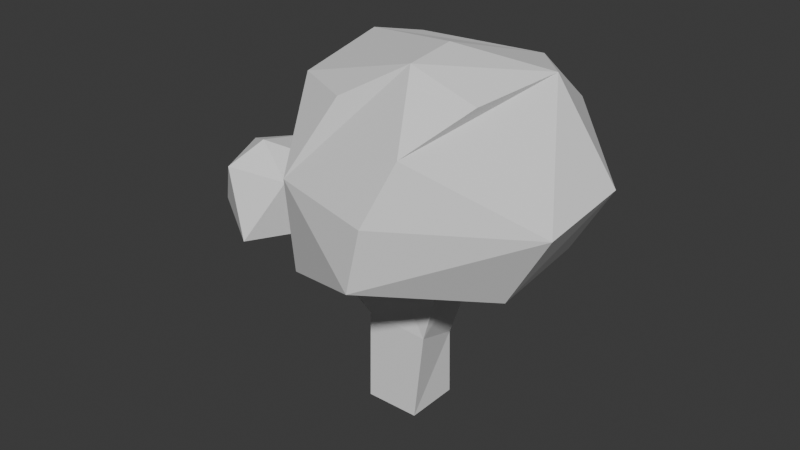 # Source: Bush01-LOW.blend  (saved by Blender 4.1.24; exported with 4.5.12 LTS)
import bpy
from mathutils import Matrix  # noqa: F401  (used for matrix-valued properties, if any)

bpy.ops.wm.read_factory_settings(use_empty=True)
scene = bpy.context.scene
scene.name = 'Scene'

# ---- collections
col_collection = bpy.data.collections.new('Collection'); scene.collection.children.link(col_collection)

# ---- world
world_world = bpy.data.worlds.new('World'); scene.world = world_world
world_world.use_nodes = True; world_world.node_tree.nodes.clear()
_N = world_world.node_tree.nodes; _L = world_world.node_tree.links
n0 = _N.new('ShaderNodeOutputWorld'); n0.name = 'World Output'; n0.location = (300, 300)
n1 = _N.new('ShaderNodeBackground'); n1.name = 'Background'; n1.location = (10, 300)
n1.inputs[0].default_value = (0.05088, 0.05088, 0.05088, 1.0)
_L.new(n1.outputs[0], n0.inputs[0])
n0.is_active_output = True
world_world.color = (0.05088, 0.05088, 0.05088)
world_world.use_sun_shadow = False
world_world.sun_shadow_jitter_overblur = 0.0

# ---- meshes
me_icosphere_007 = bpy.data.meshes.new('Icosphere.007')
me_icosphere_007.from_pydata([(0.02672, 0.01488, -1.023), (0.4024, -0.3795, -0.7436), (-0.2003, -0.6402, -0.7993), (-0.6523, 0.009888, -0.9435), (-0.2189, 0.7072, -0.8305), (0.5319, 0.3109, -0.7558), (0.1703, -0.6148, -0.2952), (-0.5411, -0.3736, -0.3271), (-0.5752, 0.4224, -0.2826), (0.2381, 0.7128, -0.2934), (0.5615, -0.006084, -0.3023), (-0.02797, 0.01601, 0.07701), (0.336, -0.2427, -0.1103), (-0.1558, -0.4178, -0.1455), (-0.6414, -0.01013, -0.1153), (-0.1923, 0.5352, -0.09088), (0.4367, 0.3239, -0.0897), (0.07002, -0.3093, 0.02859), (0.3307, 0.01906, 0.0173), (-0.3445, -0.1741, -0.01638), (-0.3413, 0.2397, 0.03095), (0.09479, 0.3394, -0.009879), (-0.1205, -0.4303, -0.9646), (0.3177, -0.2724, -0.9538), (0.1088, -0.6383, -0.8401), (0.575, -0.06295, -0.7845), (0.3881, 0.1875, -0.9309), (-0.3104, 0.0072, -1.005), (-0.4856, -0.462, -0.9848), (-0.1164, 0.4378, -0.9739), (-0.4727, 0.4439, -0.9347), (0.1809, 0.5689, -0.7798), (0.668, -0.1751, -0.5225), (0.7191, 0.08903, -0.5233), (0.0541, -0.686, -0.5946), (0.2652, -0.5528, -0.5776), (-0.7005, -0.2644, -0.5795), (-0.4792, -0.5394, -0.5899), (-0.4743, 0.5505, -0.5742), (-0.6993, 0.2692, -0.5802), (0.3122, 0.5782, -0.5454), (0.03468, 0.7695, -0.5535), (0.2657, -0.3853, -0.1792), (-0.3546, -0.4142, -0.2136), (-0.653, 0.2136, -0.1468), (-0.01932, 0.6426, -0.1602), (0.5213, 0.1848, -0.1679), (0.08898, -0.4301, -0.1178), (0.1409, 0.02481, 0.06005), (-0.4664, -0.275, -0.1443), (-0.5361, 0.3809, -0.06547), (0.1667, 0.5355, -0.09616), (0.4282, -0.1395, -0.188), (-0.03491, -0.4586, -0.1931), (-0.6293, -0.2184, -0.1768), (-0.4157, 0.5684, -0.1348), (0.3557, 0.4814, -0.1678), (0.01065, -0.1377, 0.06215), (0.4498, 0.01384, -0.1153), (-0.1688, -0.08083, 0.05333), (-0.1671, 0.1129, 0.05997), (0.02519, 0.1637, 0.04293), (0.226, 0.1875, 0.01848), (0.4276, 0.1864, -0.02526), (0.3035, 0.3647, -0.03894), (-0.1175, 0.2957, 0.01687), (-0.05157, 0.4717, -0.04868), (-0.276, 0.424, -0.03898), (-0.3647, 0.01188, 0.01624), (-0.5699, 0.1369, -0.03077), (-0.549, -0.1368, -0.05973), (-0.1195, -0.2402, 0.02301), (-0.2571, -0.3402, -0.07611), (-0.06502, -0.3835, -0.09648), (0.2026, -0.1345, 0.02166), (0.246, -0.2829, -0.04977), (0.3603, -0.1419, -0.05149), (0.5851, 0.3968, -0.3478), (-0.2692, 0.8005, -0.3348), (-0.7118, -0.02322, -0.385), (-0.225, -0.5771, -0.3942), (0.4119, -0.3158, -0.3662), (-1.092, 0.01181, -1.07), (-1.115, 0.2306, -0.9803), (-0.8433, 0.1596, -1.005), (-0.8686, -0.1808, -1.067), (-1.177, -0.2298, -0.986), (-1.347, 0.04059, -0.9861), (-0.9801, 0.2316, -0.7976), (-0.8007, -0.01597, -0.7999), (-1.007, -0.2705, -0.794), (-1.258, -0.1157, -0.8001), (-1.248, 0.154, -0.7941), (-1.081, -0.003371, -0.6119), (-1.129, 0.2004, -0.7104), (-0.8797, 0.1257, -0.705), (-0.8772, -0.1615, -0.7133), (-1.153, -0.2051, -0.7085), (-1.266, 0.02258, -0.7146), (-1.02, 0.1558, -0.6494), (-1.177, 0.08556, -0.6746), (-0.8953, -0.01182, -0.6459), (-1.035, -0.1717, -0.6477), (-1.183, -0.07099, -0.676), (-0.9338, 0.105, -1.073), (-1.113, 0.1715, -1.07), (-0.9471, 0.2433, -1.022), (-1.26, 0.1775, -0.9985), (-1.264, 0.04206, -1.062), (-0.9802, -0.08447, -1.069), (-0.7987, 0.0235, -1.084), (-1.159, -0.1753, -1.064), (-1.048, -0.2716, -1.063), (-1.299, -0.1413, -0.9966), (-1.212, 0.189, -0.8959), (-1.278, 0.1229, -0.8971), (-0.9202, 0.2376, -0.9116), (-1.019, 0.2348, -0.9056), (-0.7779, -0.102, -0.91), (-0.7808, 0.05073, -0.9142), (-1.075, -0.3128, -0.9072), (-0.9263, -0.2774, -0.9048), (-1.304, -0.08094, -0.8982), (-1.254, -0.1754, -0.8983), (-1.066, 0.2209, -0.7406), (-0.8088, 0.07798, -0.7288), (-0.9349, -0.212, -0.7422), (-1.208, -0.1727, -0.7438), (-1.267, 0.08491, -0.7428), (-0.9934, 0.2064, -0.7089), (-1.134, 0.04229, -0.6337), (-0.8211, -0.01115, -0.7079), (-1.014, -0.2374, -0.7044), (-1.231, -0.0998, -0.7203), (-1.181, 0.1782, -0.7445), (-0.9225, 0.1808, -0.7399), (-0.8381, -0.09504, -0.745), (-1.095, -0.2539, -0.7334), (-1.268, -0.03785, -0.7467), (-1.051, 0.06578, -0.6281), (-1.217, 0.1236, -0.7206), (-0.9991, -0.009146, -0.6222), (-1.062, -0.08165, -0.6076), (-1.127, -0.03763, -0.6411), (-1.189, 0.008649, -0.6648), (-1.232, 0.05191, -0.6988), (-1.249, -0.02322, -0.6906), (-1.115, -0.1208, -0.6562), (-1.166, -0.1466, -0.6969), (-1.104, -0.2062, -0.6804), (-0.9602, -0.09945, -0.6353), (-0.9471, -0.165, -0.6879), (-0.8691, -0.1005, -0.6865), (-0.9555, 0.07645, -0.6406), (-0.8691, 0.07638, -0.676), (-0.9394, 0.1379, -0.6862), (-1.113, 0.125, -0.651), (-1.085, 0.1929, -0.6836), (-1.153, 0.1533, -0.6955), (-1.304, 0.03462, -0.8168), (-1.174, -0.2493, -0.8192), (-0.8497, -0.1832, -0.8246), (-0.8505, 0.1512, -0.8192), (-1.134, 0.2293, -0.8159)], [], [(0, 23, 22), (1, 23, 25), (0, 22, 27), (0, 27, 29), (0, 29, 26), (1, 25, 32), (2, 24, 34), (3, 28, 36), (4, 30, 38), (5, 31, 40), (81, 52, 12, 42), (80, 53, 13, 43), (79, 54, 14, 44), (78, 55, 15, 45), (77, 56, 16, 46), (6, 42, 47), (7, 43, 49), (8, 44, 50), (9, 45, 51), (10, 46, 58), (18, 62, 48), (18, 63, 62), (16, 56, 64), (21, 65, 61), (21, 66, 65), (15, 55, 67), (20, 68, 60), (20, 69, 68), (14, 54, 70), (19, 71, 59), (19, 72, 71), (13, 53, 73), (17, 74, 57), (17, 75, 74), (12, 52, 76), (76, 58, 18), (76, 52, 58), (52, 10, 58), (74, 76, 18), (74, 75, 76), (75, 12, 76), (57, 48, 11), (57, 74, 48), (74, 18, 48), (73, 47, 17), (73, 53, 47), (53, 6, 47), (71, 73, 17), (71, 72, 73), (72, 13, 73), (59, 57, 11), (59, 71, 57), (71, 17, 57), (70, 49, 19), (70, 54, 49), (54, 7, 49), (68, 70, 19), (68, 69, 70), (69, 14, 70), (60, 59, 11), (60, 68, 59), (68, 19, 59), (67, 50, 20), (67, 55, 50), (55, 8, 50), (65, 67, 20), (65, 66, 67), (66, 15, 67), (61, 60, 11), (61, 65, 60), (65, 20, 60), (64, 51, 21), (64, 56, 51), (56, 9, 51), (62, 64, 21), (62, 63, 64), (63, 16, 64), (48, 61, 11), (48, 62, 61), (62, 21, 61), (58, 63, 18), (58, 46, 63), (46, 16, 63), (51, 66, 21), (51, 45, 66), (45, 15, 66), (50, 69, 20), (50, 44, 69), (44, 14, 69), (49, 72, 19), (49, 43, 72), (43, 13, 72), (47, 75, 17), (47, 42, 75), (42, 12, 75), (33, 77, 46, 10), (5, 40, 77, 33), (40, 9, 56, 77), (41, 78, 45, 9), (4, 38, 78, 41), (38, 8, 55, 78), (39, 79, 44, 8), (3, 36, 79, 39), (36, 7, 54, 79), (37, 80, 43, 7), (2, 34, 80, 37), (34, 6, 53, 80), (35, 81, 42, 6), (1, 32, 81, 35), (32, 10, 52, 81), (40, 41, 9), (40, 31, 41), (31, 4, 41), (38, 39, 8), (38, 30, 39), (30, 3, 39), (36, 37, 7), (36, 28, 37), (28, 2, 37), (34, 35, 6), (34, 24, 35), (24, 1, 35), (32, 33, 10), (32, 25, 33), (25, 5, 33), (26, 31, 5), (26, 29, 31), (29, 4, 31), (29, 30, 4), (29, 27, 30), (27, 3, 30), (27, 28, 3), (27, 22, 28), (22, 2, 28), (25, 26, 5), (25, 23, 26), (23, 0, 26), (22, 24, 2), (22, 23, 24), (23, 1, 24), (82, 105, 104), (83, 105, 107), (82, 104, 109), (82, 109, 111), (82, 111, 108), (83, 107, 114), (84, 106, 116), (85, 110, 118), (86, 112, 120), (87, 113, 122), (163, 134, 94, 124), (162, 135, 95, 125), (161, 136, 96, 126), (160, 137, 97, 127), (159, 138, 98, 128), (88, 124, 129), (89, 125, 131), (90, 126, 132), (91, 127, 133), (92, 128, 140), (100, 144, 130), (100, 145, 144), (98, 138, 146), (103, 147, 143), (103, 148, 147), (97, 137, 149), (102, 150, 142), (102, 151, 150), (96, 136, 152), (101, 153, 141), (101, 154, 153), (95, 135, 155), (99, 156, 139), (99, 157, 156), (94, 134, 158), (158, 140, 100), (158, 134, 140), (134, 92, 140), (156, 158, 100), (156, 157, 158), (157, 94, 158), (139, 130, 93), (139, 156, 130), (156, 100, 130), (155, 129, 99), (155, 135, 129), (135, 88, 129), (153, 155, 99), (153, 154, 155), (154, 95, 155), (141, 139, 93), (141, 153, 139), (153, 99, 139), (152, 131, 101), (152, 136, 131), (136, 89, 131), (150, 152, 101), (150, 151, 152), (151, 96, 152), (142, 141, 93), (142, 150, 141), (150, 101, 141), (149, 132, 102), (149, 137, 132), (137, 90, 132), (147, 149, 102), (147, 148, 149), (148, 97, 149), (143, 142, 93), (143, 147, 142), (147, 102, 142), (146, 133, 103), (146, 138, 133), (138, 91, 133), (144, 146, 103), (144, 145, 146), (145, 98, 146), (130, 143, 93), (130, 144, 143), (144, 103, 143), (140, 145, 100), (140, 128, 145), (128, 98, 145), (133, 148, 103), (133, 127, 148), (127, 97, 148), (132, 151, 102), (132, 126, 151), (126, 96, 151), (131, 154, 101), (131, 125, 154), (125, 95, 154), (129, 157, 99), (129, 124, 157), (124, 94, 157), (115, 159, 128, 92), (87, 122, 159, 115), (122, 91, 138, 159), (123, 160, 127, 91), (86, 120, 160, 123), (120, 90, 137, 160), (121, 161, 126, 90), (85, 118, 161, 121), (118, 89, 136, 161), (119, 162, 125, 89), (84, 116, 162, 119), (116, 88, 135, 162), (117, 163, 124, 88), (83, 114, 163, 117), (114, 92, 134, 163), (122, 123, 91), (122, 113, 123), (113, 86, 123), (120, 121, 90), (120, 112, 121), (112, 85, 121), (118, 119, 89), (118, 110, 119), (110, 84, 119), (116, 117, 88), (116, 106, 117), (106, 83, 117), (114, 115, 92), (114, 107, 115), (107, 87, 115), (108, 113, 87), (108, 111, 113), (111, 86, 113), (111, 112, 86), (111, 109, 112), (109, 85, 112), (109, 110, 85), (109, 104, 110), (104, 84, 110), (107, 108, 87), (107, 105, 108), (105, 82, 108), (104, 106, 84), (104, 105, 106), (105, 83, 106)])
_uv = me_icosphere_007.uv_layers.new(name='UVMap')
_uv.uv.foreach_set('vector', [0.1818, 0.0, 0.2273, 0.07873, 0.1364, 0.07873, 0.2727, 0.1575, 0.3182, 0.07873, 0.3636, 0.1575, 0.9091, 0.0, 0.9545, 0.07873, 0.8636, 0.07873, 0.7273, 0.0, 0.7727, 0.07873, 0.6818, 0.07873, 0.5455, 0.0, 0.5909, 0.07873, 0.5, 0.07873, 0.2727, 0.1575, 0.3636, 0.1575, 0.3182, 0.2362, 0.09091, 0.1575, 0.1818, 0.1575, 0.1364, 0.2362, 0.8182, 0.1575, 0.9091, 0.1575, 0.8636, 0.2362, 0.6364, 0.1575, 0.7273, 0.1575, 0.6818, 0.2362, 0.4545, 0.1575, 0.5455, 0.1575, 0.5, 0.2362, 0.2727, 0.2756, 0.3182, 0.3149, 0.2727, 0.3149, 0.2273, 0.3149, 0.09091, 0.2756, 0.1364, 0.3149, 0.09091, 0.3149, 0.04545, 0.3149, 0.8182, 0.2756, 0.8636, 0.3149, 0.8182, 0.3149, 0.7727, 0.3149, 0.6364, 0.2756, 0.6818, 0.3149, 0.6364, 0.3149, 0.5909, 0.3149, 0.4545, 0.2756, 0.5, 0.3149, 0.4545, 0.3149, 0.4091, 0.3149, 0.1818, 0.3149, 0.2273, 0.3149, 0.2045, 0.3543, 0.0, 0.3149, 0.04545, 0.3149, 0.02273, 0.3543, 0.7273, 0.3149, 0.7727, 0.3149, 0.75, 0.3543, 0.5455, 0.3149, 0.5909, 0.3149, 0.5682, 0.3543, 0.3636, 0.3149, 0.4091, 0.3149, 0.3864, 0.3543, 0.4091, 0.3937, 0.4545, 0.3937, 0.4318, 0.433, 0.4091, 0.3937, 0.4318, 0.3543, 0.4545, 0.3937, 0.4545, 0.3149, 0.5, 0.3149, 0.4773, 0.3543, 0.5909, 0.3937, 0.6364, 0.3937, 0.6136, 0.433, 0.5909, 0.3937, 0.6136, 0.3543, 0.6364, 0.3937, 0.6364, 0.3149, 0.6818, 0.3149, 0.6591, 0.3543, 0.7727, 0.3937, 0.8182, 0.3937, 0.7955, 0.433, 0.7727, 0.3937, 0.7955, 0.3543, 0.8182, 0.3937, 0.8182, 0.3149, 0.8636, 0.3149, 0.8409, 0.3543, 0.04546, 0.3937, 0.09091, 0.3937, 0.06818, 0.433, 0.04546, 0.3937, 0.06818, 0.3543, 0.09091, 0.3937, 0.09091, 0.3149, 0.1364, 0.3149, 0.1136, 0.3543, 0.2273, 0.3937, 0.2727, 0.3937, 0.25, 0.433, 0.2273, 0.3937, 0.25, 0.3543, 0.2727, 0.3937, 0.2727, 0.3149, 0.3182, 0.3149, 0.2955, 0.3543, 0.2955, 0.3543, 0.3409, 0.3543, 0.3182, 0.3937, 0.2955, 0.3543, 0.3182, 0.3149, 0.3409, 0.3543, 0.3182, 0.3149, 0.3636, 0.3149, 0.3409, 0.3543, 0.2727, 0.3937, 0.2955, 0.3543, 0.3182, 0.3937, 0.2727, 0.3937, 0.25, 0.3543, 0.2955, 0.3543, 0.25, 0.3543, 0.2727, 0.3149, 0.2955, 0.3543, 0.25, 0.433, 0.2955, 0.433, 0.2727, 0.4724, 0.25, 0.433, 0.2727, 0.3937, 0.2955, 0.433, 0.2727, 0.3937, 0.3182, 0.3937, 0.2955, 0.433, 0.1136, 0.3543, 0.1591, 0.3543, 0.1364, 0.3937, 0.1136, 0.3543, 0.1364, 0.3149, 0.1591, 0.3543, 0.1364, 0.3149, 0.1818, 0.3149, 0.1591, 0.3543, 0.09091, 0.3937, 0.1136, 0.3543, 0.1364, 0.3937, 0.09091, 0.3937, 0.06818, 0.3543, 0.1136, 0.3543, 0.06818, 0.3543, 0.09091, 0.3149, 0.1136, 0.3543, 0.06818, 0.433, 0.1136, 0.433, 0.09091, 0.4724, 0.06818, 0.433, 0.09091, 0.3937, 0.1136, 0.433, 0.09091, 0.3937, 0.1364, 0.3937, 0.1136, 0.433, 0.8409, 0.3543, 0.8864, 0.3543, 0.8636, 0.3937, 0.8409, 0.3543, 0.8636, 0.3149, 0.8864, 0.3543, 0.8636, 0.3149, 0.9091, 0.3149, 0.8864, 0.3543, 0.8182, 0.3937, 0.8409, 0.3543, 0.8636, 0.3937, 0.8182, 0.3937, 0.7955, 0.3543, 0.8409, 0.3543, 0.7955, 0.3543, 0.8182, 0.3149, 0.8409, 0.3543, 0.7955, 0.433, 0.8409, 0.433, 0.8182, 0.4724, 0.7955, 0.433, 0.8182, 0.3937, 0.8409, 0.433, 0.8182, 0.3937, 0.8636, 0.3937, 0.8409, 0.433, 0.6591, 0.3543, 0.7045, 0.3543, 0.6818, 0.3937, 0.6591, 0.3543, 0.6818, 0.3149, 0.7045, 0.3543, 0.6818, 0.3149, 0.7273, 0.3149, 0.7045, 0.3543, 0.6364, 0.3937, 0.6591, 0.3543, 0.6818, 0.3937, 0.6364, 0.3937, 0.6136, 0.3543, 0.6591, 0.3543, 0.6136, 0.3543, 0.6364, 0.3149, 0.6591, 0.3543, 0.6136, 0.433, 0.6591, 0.433, 0.6364, 0.4724, 0.6136, 0.433, 0.6364, 0.3937, 0.6591, 0.433, 0.6364, 0.3937, 0.6818, 0.3937, 0.6591, 0.433, 0.4773, 0.3543, 0.5227, 0.3543, 0.5, 0.3937, 0.4773, 0.3543, 0.5, 0.3149, 0.5227, 0.3543, 0.5, 0.3149, 0.5455, 0.3149, 0.5227, 0.3543, 0.4545, 0.3937, 0.4773, 0.3543, 0.5, 0.3937, 0.4545, 0.3937, 0.4318, 0.3543, 0.4773, 0.3543, 0.4318, 0.3543, 0.4545, 0.3149, 0.4773, 0.3543, 0.4318, 0.433, 0.4773, 0.433, 0.4545, 0.4724, 0.4318, 0.433, 0.4545, 0.3937, 0.4773, 0.433, 0.4545, 0.3937, 0.5, 0.3937, 0.4773, 0.433, 0.3864, 0.3543, 0.4318, 0.3543, 0.4091, 0.3937, 0.3864, 0.3543, 0.4091, 0.3149, 0.4318, 0.3543, 0.4091, 0.3149, 0.4545, 0.3149, 0.4318, 0.3543, 0.5682, 0.3543, 0.6136, 0.3543, 0.5909, 0.3937, 0.5682, 0.3543, 0.5909, 0.3149, 0.6136, 0.3543, 0.5909, 0.3149, 0.6364, 0.3149, 0.6136, 0.3543, 0.75, 0.3543, 0.7955, 0.3543, 0.7727, 0.3937, 0.75, 0.3543, 0.7727, 0.3149, 0.7955, 0.3543, 0.7727, 0.3149, 0.8182, 0.3149, 0.7955, 0.3543, 0.02273, 0.3543, 0.06818, 0.3543, 0.04546, 0.3937, 0.02273, 0.3543, 0.04545, 0.3149, 0.06818, 0.3543, 0.04545, 0.3149, 0.09091, 0.3149, 0.06818, 0.3543, 0.2045, 0.3543, 0.25, 0.3543, 0.2273, 0.3937, 0.2045, 0.3543, 0.2273, 0.3149, 0.25, 0.3543, 0.2273, 0.3149, 0.2727, 0.3149, 0.25, 0.3543, 0.4091, 0.2362, 0.4545, 0.2756, 0.4091, 0.3149, 0.3636, 0.3149, 0.4545, 0.1575, 0.5, 0.2362, 0.4545, 0.2756, 0.4091, 0.2362, 0.5, 0.2362, 0.5455, 0.3149, 0.5, 0.3149, 0.4545, 0.2756, 0.5909, 0.2362, 0.6364, 0.2756, 0.5909, 0.3149, 0.5455, 0.3149, 0.6364, 0.1575, 0.6818, 0.2362, 0.6364, 0.2756, 0.5909, 0.2362, 0.6818, 0.2362, 0.7273, 0.3149, 0.6818, 0.3149, 0.6364, 0.2756, 0.7727, 0.2362, 0.8182, 0.2756, 0.7727, 0.3149, 0.7273, 0.3149, 0.8182, 0.1575, 0.8636, 0.2362, 0.8182, 0.2756, 0.7727, 0.2362, 0.8636, 0.2362, 0.9091, 0.3149, 0.8636, 0.3149, 0.8182, 0.2756, 0.04546, 0.2362, 0.09091, 0.2756, 0.04545, 0.3149, 0.0, 0.3149, 0.09091, 0.1575, 0.1364, 0.2362, 0.09091, 0.2756, 0.04546, 0.2362, 0.1364, 0.2362, 0.1818, 0.3149, 0.1364, 0.3149, 0.09091, 0.2756, 0.2273, 0.2362, 0.2727, 0.2756, 0.2273, 0.3149, 0.1818, 0.3149, 0.2727, 0.1575, 0.3182, 0.2362, 0.2727, 0.2756, 0.2273, 0.2362, 0.3182, 0.2362, 0.3636, 0.3149, 0.3182, 0.3149, 0.2727, 0.2756, 0.5, 0.2362, 0.5909, 0.2362, 0.5455, 0.3149, 0.5, 0.2362, 0.5455, 0.1575, 0.5909, 0.2362, 0.5455, 0.1575, 0.6364, 0.1575, 0.5909, 0.2362, 0.6818, 0.2362, 0.7727, 0.2362, 0.7273, 0.3149, 0.6818, 0.2362, 0.7273, 0.1575, 0.7727, 0.2362, 0.7273, 0.1575, 0.8182, 0.1575, 0.7727, 0.2362, 0.8636, 0.2362, 0.9545, 0.2362, 0.9091, 0.3149, 0.8636, 0.2362, 0.9091, 0.1575, 0.9545, 0.2362, 0.9091, 0.1575, 1.0, 0.1575, 0.9545, 0.2362, 0.1364, 0.2362, 0.2273, 0.2362, 0.1818, 0.3149, 0.1364, 0.2362, 0.1818, 0.1575, 0.2273, 0.2362, 0.1818, 0.1575, 0.2727, 0.1575, 0.2273, 0.2362, 0.3182, 0.2362, 0.4091, 0.2362, 0.3636, 0.3149, 0.3182, 0.2362, 0.3636, 0.1575, 0.4091, 0.2362, 0.3636, 0.1575, 0.4545, 0.1575, 0.4091, 0.2362, 0.5, 0.07873, 0.5455, 0.1575, 0.4545, 0.1575, 0.5, 0.07873, 0.5909, 0.07873, 0.5455, 0.1575, 0.5909, 0.07873, 0.6364, 0.1575, 0.5455, 0.1575, 0.6818, 0.07873, 0.7273, 0.1575, 0.6364, 0.1575, 0.6818, 0.07873, 0.7727, 0.07873, 0.7273, 0.1575, 0.7727, 0.07873, 0.8182, 0.1575, 0.7273, 0.1575, 0.8636, 0.07873, 0.9091, 0.1575, 0.8182, 0.1575, 0.8636, 0.07873, 0.9545, 0.07873, 0.9091, 0.1575, 0.9545, 0.07873, 1.0, 0.1575, 0.9091, 0.1575, 0.3636, 0.1575, 0.4091, 0.07873, 0.4545, 0.1575, 0.3636, 0.1575, 0.3182, 0.07873, 0.4091, 0.07873, 0.3182, 0.07873, 0.3636, 0.0, 0.4091, 0.07873, 0.1364, 0.07873, 0.1818, 0.1575, 0.09091, 0.1575, 0.1364, 0.07873, 0.2273, 0.07873, 0.1818, 0.1575, 0.2273, 0.07873, 0.2727, 0.1575, 0.1818, 0.1575, 0.1818, 0.0, 0.2273, 0.07873, 0.1364, 0.07873, 0.2727, 0.1575, 0.3182, 0.07873, 0.3636, 0.1575, 0.9091, 0.0, 0.9545, 0.07873, 0.8636, 0.07873, 0.7273, 0.0, 0.7727, 0.07873, 0.6818, 0.07873, 0.5455, 0.0, 0.5909, 0.07873, 0.5, 0.07873, 0.2727, 0.1575, 0.3636, 0.1575, 0.3182, 0.2362, 0.09091, 0.1575, 0.1818, 0.1575, 0.1364, 0.2362, 0.8182, 0.1575, 0.9091, 0.1575, 0.8636, 0.2362, 0.6364, 0.1575, 0.7273, 0.1575, 0.6818, 0.2362, 0.4545, 0.1575, 0.5455, 0.1575, 0.5, 0.2362, 0.2727, 0.2756, 0.3182, 0.3149, 0.2727, 0.3149, 0.2273, 0.3149, 0.09091, 0.2756, 0.1364, 0.3149, 0.09091, 0.3149, 0.04545, 0.3149, 0.8182, 0.2756, 0.8636, 0.3149, 0.8182, 0.3149, 0.7727, 0.3149, 0.6364, 0.2756, 0.6818, 0.3149, 0.6364, 0.3149, 0.5909, 0.3149, 0.4545, 0.2756, 0.5, 0.3149, 0.4545, 0.3149, 0.4091, 0.3149, 0.1818, 0.3149, 0.2273, 0.3149, 0.2045, 0.3543, 0.0, 0.3149, 0.04545, 0.3149, 0.02273, 0.3543, 0.7273, 0.3149, 0.7727, 0.3149, 0.75, 0.3543, 0.5455, 0.3149, 0.5909, 0.3149, 0.5682, 0.3543, 0.3636, 0.3149, 0.4091, 0.3149, 0.3864, 0.3543, 0.4091, 0.3937, 0.4545, 0.3937, 0.4318, 0.433, 0.4091, 0.3937, 0.4318, 0.3543, 0.4545, 0.3937, 0.4545, 0.3149, 0.5, 0.3149, 0.4773, 0.3543, 0.5909, 0.3937, 0.6364, 0.3937, 0.6136, 0.433, 0.5909, 0.3937, 0.6136, 0.3543, 0.6364, 0.3937, 0.6364, 0.3149, 0.6818, 0.3149, 0.6591, 0.3543, 0.7727, 0.3937, 0.8182, 0.3937, 0.7955, 0.433, 0.7727, 0.3937, 0.7955, 0.3543, 0.8182, 0.3937, 0.8182, 0.3149, 0.8636, 0.3149, 0.8409, 0.3543, 0.04546, 0.3937, 0.09091, 0.3937, 0.06818, 0.433, 0.04546, 0.3937, 0.06818, 0.3543, 0.09091, 0.3937, 0.09091, 0.3149, 0.1364, 0.3149, 0.1136, 0.3543, 0.2273, 0.3937, 0.2727, 0.3937, 0.25, 0.433, 0.2273, 0.3937, 0.25, 0.3543, 0.2727, 0.3937, 0.2727, 0.3149, 0.3182, 0.3149, 0.2955, 0.3543, 0.2955, 0.3543, 0.3409, 0.3543, 0.3182, 0.3937, 0.2955, 0.3543, 0.3182, 0.3149, 0.3409, 0.3543, 0.3182, 0.3149, 0.3636, 0.3149, 0.3409, 0.3543, 0.2727, 0.3937, 0.2955, 0.3543, 0.3182, 0.3937, 0.2727, 0.3937, 0.25, 0.3543, 0.2955, 0.3543, 0.25, 0.3543, 0.2727, 0.3149, 0.2955, 0.3543, 0.25, 0.433, 0.2955, 0.433, 0.2727, 0.4724, 0.25, 0.433, 0.2727, 0.3937, 0.2955, 0.433, 0.2727, 0.3937, 0.3182, 0.3937, 0.2955, 0.433, 0.1136, 0.3543, 0.1591, 0.3543, 0.1364, 0.3937, 0.1136, 0.3543, 0.1364, 0.3149, 0.1591, 0.3543, 0.1364, 0.3149, 0.1818, 0.3149, 0.1591, 0.3543, 0.09091, 0.3937, 0.1136, 0.3543, 0.1364, 0.3937, 0.09091, 0.3937, 0.06818, 0.3543, 0.1136, 0.3543, 0.06818, 0.3543, 0.09091, 0.3149, 0.1136, 0.3543, 0.06818, 0.433, 0.1136, 0.433, 0.09091, 0.4724, 0.06818, 0.433, 0.09091, 0.3937, 0.1136, 0.433, 0.09091, 0.3937, 0.1364, 0.3937, 0.1136, 0.433, 0.8409, 0.3543, 0.8864, 0.3543, 0.8636, 0.3937, 0.8409, 0.3543, 0.8636, 0.3149, 0.8864, 0.3543, 0.8636, 0.3149, 0.9091, 0.3149, 0.8864, 0.3543, 0.8182, 0.3937, 0.8409, 0.3543, 0.8636, 0.3937, 0.8182, 0.3937, 0.7955, 0.3543, 0.8409, 0.3543, 0.7955, 0.3543, 0.8182, 0.3149, 0.8409, 0.3543, 0.7955, 0.433, 0.8409, 0.433, 0.8182, 0.4724, 0.7955, 0.433, 0.8182, 0.3937, 0.8409, 0.433, 0.8182, 0.3937, 0.8636, 0.3937, 0.8409, 0.433, 0.6591, 0.3543, 0.7045, 0.3543, 0.6818, 0.3937, 0.6591, 0.3543, 0.6818, 0.3149, 0.7045, 0.3543, 0.6818, 0.3149, 0.7273, 0.3149, 0.7045, 0.3543, 0.6364, 0.3937, 0.6591, 0.3543, 0.6818, 0.3937, 0.6364, 0.3937, 0.6136, 0.3543, 0.6591, 0.3543, 0.6136, 0.3543, 0.6364, 0.3149, 0.6591, 0.3543, 0.6136, 0.433, 0.6591, 0.433, 0.6364, 0.4724, 0.6136, 0.433, 0.6364, 0.3937, 0.6591, 0.433, 0.6364, 0.3937, 0.6818, 0.3937, 0.6591, 0.433, 0.4773, 0.3543, 0.5227, 0.3543, 0.5, 0.3937, 0.4773, 0.3543, 0.5, 0.3149, 0.5227, 0.3543, 0.5, 0.3149, 0.5455, 0.3149, 0.5227, 0.3543, 0.4545, 0.3937, 0.4773, 0.3543, 0.5, 0.3937, 0.4545, 0.3937, 0.4318, 0.3543, 0.4773, 0.3543, 0.4318, 0.3543, 0.4545, 0.3149, 0.4773, 0.3543, 0.4318, 0.433, 0.4773, 0.433, 0.4545, 0.4724, 0.4318, 0.433, 0.4545, 0.3937, 0.4773, 0.433, 0.4545, 0.3937, 0.5, 0.3937, 0.4773, 0.433, 0.3864, 0.3543, 0.4318, 0.3543, 0.4091, 0.3937, 0.3864, 0.3543, 0.4091, 0.3149, 0.4318, 0.3543, 0.4091, 0.3149, 0.4545, 0.3149, 0.4318, 0.3543, 0.5682, 0.3543, 0.6136, 0.3543, 0.5909, 0.3937, 0.5682, 0.3543, 0.5909, 0.3149, 0.6136, 0.3543, 0.5909, 0.3149, 0.6364, 0.3149, 0.6136, 0.3543, 0.75, 0.3543, 0.7955, 0.3543, 0.7727, 0.3937, 0.75, 0.3543, 0.7727, 0.3149, 0.7955, 0.3543, 0.7727, 0.3149, 0.8182, 0.3149, 0.7955, 0.3543, 0.02273, 0.3543, 0.06818, 0.3543, 0.04546, 0.3937, 0.02273, 0.3543, 0.04545, 0.3149, 0.06818, 0.3543, 0.04545, 0.3149, 0.09091, 0.3149, 0.06818, 0.3543, 0.2045, 0.3543, 0.25, 0.3543, 0.2273, 0.3937, 0.2045, 0.3543, 0.2273, 0.3149, 0.25, 0.3543, 0.2273, 0.3149, 0.2727, 0.3149, 0.25, 0.3543, 0.4091, 0.2362, 0.4545, 0.2756, 0.4091, 0.3149, 0.3636, 0.3149, 0.4545, 0.1575, 0.5, 0.2362, 0.4545, 0.2756, 0.4091, 0.2362, 0.5, 0.2362, 0.5455, 0.3149, 0.5, 0.3149, 0.4545, 0.2756, 0.5909, 0.2362, 0.6364, 0.2756, 0.5909, 0.3149, 0.5455, 0.3149, 0.6364, 0.1575, 0.6818, 0.2362, 0.6364, 0.2756, 0.5909, 0.2362, 0.6818, 0.2362, 0.7273, 0.3149, 0.6818, 0.3149, 0.6364, 0.2756, 0.7727, 0.2362, 0.8182, 0.2756, 0.7727, 0.3149, 0.7273, 0.3149, 0.8182, 0.1575, 0.8636, 0.2362, 0.8182, 0.2756, 0.7727, 0.2362, 0.8636, 0.2362, 0.9091, 0.3149, 0.8636, 0.3149, 0.8182, 0.2756, 0.04546, 0.2362, 0.09091, 0.2756, 0.04545, 0.3149, 0.0, 0.3149, 0.09091, 0.1575, 0.1364, 0.2362, 0.09091, 0.2756, 0.04546, 0.2362, 0.1364, 0.2362, 0.1818, 0.3149, 0.1364, 0.3149, 0.09091, 0.2756, 0.2273, 0.2362, 0.2727, 0.2756, 0.2273, 0.3149, 0.1818, 0.3149, 0.2727, 0.1575, 0.3182, 0.2362, 0.2727, 0.2756, 0.2273, 0.2362, 0.3182, 0.2362, 0.3636, 0.3149, 0.3182, 0.3149, 0.2727, 0.2756, 0.5, 0.2362, 0.5909, 0.2362, 0.5455, 0.3149, 0.5, 0.2362, 0.5455, 0.1575, 0.5909, 0.2362, 0.5455, 0.1575, 0.6364, 0.1575, 0.5909, 0.2362, 0.6818, 0.2362, 0.7727, 0.2362, 0.7273, 0.3149, 0.6818, 0.2362, 0.7273, 0.1575, 0.7727, 0.2362, 0.7273, 0.1575, 0.8182, 0.1575, 0.7727, 0.2362, 0.8636, 0.2362, 0.9545, 0.2362, 0.9091, 0.3149, 0.8636, 0.2362, 0.9091, 0.1575, 0.9545, 0.2362, 0.9091, 0.1575, 1.0, 0.1575, 0.9545, 0.2362, 0.1364, 0.2362, 0.2273, 0.2362, 0.1818, 0.3149, 0.1364, 0.2362, 0.1818, 0.1575, 0.2273, 0.2362, 0.1818, 0.1575, 0.2727, 0.1575, 0.2273, 0.2362, 0.3182, 0.2362, 0.4091, 0.2362, 0.3636, 0.3149, 0.3182, 0.2362, 0.3636, 0.1575, 0.4091, 0.2362, 0.3636, 0.1575, 0.4545, 0.1575, 0.4091, 0.2362, 0.5, 0.07873, 0.5455, 0.1575, 0.4545, 0.1575, 0.5, 0.07873, 0.5909, 0.07873, 0.5455, 0.1575, 0.5909, 0.07873, 0.6364, 0.1575, 0.5455, 0.1575, 0.6818, 0.07873, 0.7273, 0.1575, 0.6364, 0.1575, 0.6818, 0.07873, 0.7727, 0.07873, 0.7273, 0.1575, 0.7727, 0.07873, 0.8182, 0.1575, 0.7273, 0.1575, 0.8636, 0.07873, 0.9091, 0.1575, 0.8182, 0.1575, 0.8636, 0.07873, 0.9545, 0.07873, 0.9091, 0.1575, 0.9545, 0.07873, 1.0, 0.1575, 0.9091, 0.1575, 0.3636, 0.1575, 0.4091, 0.07873, 0.4545, 0.1575, 0.3636, 0.1575, 0.3182, 0.07873, 0.4091, 0.07873, 0.3182, 0.07873, 0.3636, 0.0, 0.4091, 0.07873, 0.1364, 0.07873, 0.1818, 0.1575, 0.09091, 0.1575, 0.1364, 0.07873, 0.2273, 0.07873, 0.1818, 0.1575, 0.2273, 0.07873, 0.2727, 0.1575, 0.1818, 0.1575])
me_icosphere_007.update()
me_cube_001 = bpy.data.meshes.new('Cube.001')
me_cube_001.from_pydata([(-1.0, -1.0, -1.0), (-0.9442, -1.0, 1.336), (-1.0, 1.0, -1.0), (-1.01, 0.9899, 1.15), (1.0, -1.0, -1.0), (0.9964, -0.9931, 0.8552), (1.0, 1.0, -1.0), (0.9463, 0.9976, 0.6695), (-0.173, -0.733, 2.332), (-0.1661, 1.267, 2.344), (1.779, -0.7538, 1.963), (1.799, 1.246, 1.976), (0.07761, -0.6945, 3.017), (0.1484, 1.262, 3.426), (2.065, -0.8077, 3.215), (2.135, 1.149, 3.624), (-2.361, -0.9399, 1.944), (-2.408, 0.3845, 1.92), (-1.922, -0.8132, 2.665), (-1.934, 0.5074, 2.777), (-3.387, -1.51, 2.582), (-3.479, -0.5575, 2.47), (-2.821, -1.239, 2.994), (-2.839, -0.256, 2.968), (-4.318, -2.206, 3.01), (-4.42, -1.569, 2.958), (-3.823, -2.021, 3.179), (-3.849, -1.363, 3.168)], [], [(0, 1, 3, 2), (2, 3, 7, 6), (6, 7, 5, 4), (4, 5, 1, 0), (2, 6, 4, 0), (3, 1, 16, 17), (8, 10, 14, 12), (1, 5, 10, 8), (7, 3, 9, 11), (5, 7, 11, 10), (15, 13, 12, 14), (11, 9, 13, 15), (10, 11, 15, 14), (9, 8, 12, 13), (16, 18, 22, 20), (1, 8, 18, 16), (8, 9, 19, 18), (9, 3, 17, 19), (21, 20, 24, 25), (17, 16, 20, 21), (19, 17, 21, 23), (18, 19, 23, 22), (25, 24, 26, 27), (23, 21, 25, 27), (22, 23, 27, 26), (20, 22, 26, 24)])
_uv = me_cube_001.uv_layers.new(name='UVMap')
_uv.uv.foreach_set('vector', [0.375, 0.0, 0.625, 0.0, 0.625, 0.25, 0.375, 0.25, 0.375, 0.25, 0.625, 0.25, 0.625, 0.5, 0.375, 0.5, 0.375, 0.5, 0.625, 0.5, 0.625, 0.75, 0.375, 0.75, 0.375, 0.75, 0.625, 0.75, 0.625, 1.0, 0.375, 1.0, 0.125, 0.5, 0.375, 0.5, 0.375, 0.75, 0.125, 0.75, 0.625, 0.25, 0.625, 0.0, 0.625, 0.0, 0.625, 0.25, 0.625, 1.0, 0.625, 0.75, 0.625, 0.75, 0.625, 1.0, 0.625, 1.0, 0.625, 0.75, 0.625, 0.75, 0.625, 1.0, 0.625, 0.5, 0.625, 0.25, 0.625, 0.25, 0.625, 0.5, 0.625, 0.75, 0.625, 0.5, 0.625, 0.5, 0.625, 0.75, 0.625, 0.5, 0.875, 0.5, 0.875, 0.75, 0.625, 0.75, 0.625, 0.5, 0.625, 0.25, 0.625, 0.25, 0.625, 0.5, 0.625, 0.75, 0.625, 0.5, 0.625, 0.5, 0.625, 0.75, 0.625, 0.25, 0.625, 0.0, 0.625, 0.0, 0.625, 0.25, 0.625, 1.0, 0.625, 1.0, 0.625, 1.0, 0.625, 1.0, 0.625, 1.0, 0.625, 1.0, 0.625, 1.0, 0.625, 1.0, 0.625, 0.0, 0.625, 0.25, 0.625, 0.25, 0.625, 0.0, 0.625, 0.25, 0.625, 0.25, 0.625, 0.25, 0.625, 0.25, 0.625, 0.25, 0.625, 0.0, 0.625, 0.0, 0.625, 0.25, 0.625, 0.25, 0.625, 0.0, 0.625, 0.0, 0.625, 0.25, 0.625, 0.25, 0.625, 0.25, 0.625, 0.25, 0.625, 0.25, 0.625, 0.0, 0.625, 0.25, 0.625, 0.25, 0.625, 0.0, 0.625, 0.25, 0.625, 0.0, 0.625, 0.0, 0.625, 0.25, 0.625, 0.25, 0.625, 0.25, 0.625, 0.25, 0.625, 0.25, 0.625, 0.0, 0.625, 0.25, 0.625, 0.25, 0.625, 0.0, 0.625, 1.0, 0.625, 1.0, 0.625, 1.0, 0.625, 1.0])
me_cube_001.update()

# ---- objects
ob_leaf = bpy.data.objects.new('Leaf', me_icosphere_007)
ob_trunk = bpy.data.objects.new('Trunk', me_cube_001)

# ---- transforms, parenting, visibility, modifiers, constraints
ob_leaf.location = (0.06214, -0.1683, 1.821)
_m = ob_leaf.modifiers.new('Decimate', 'DECIMATE')
_m.ratio = 0.2
ob_trunk.location = (-0.2438, -0.02271, 0.1461)
ob_trunk.scale = (0.1442, 0.1442, 0.212)
_m = ob_trunk.modifiers.new('Decimate', 'DECIMATE')
_m.ratio = 0.5597

# ---- collection membership
col_collection.objects.link(ob_leaf)
col_collection.objects.link(ob_trunk)

# ---- scene / render settings (as saved in the file)
scene.frame_start = 1; scene.frame_end = 250; scene.frame_set(1)
scene.render.engine = 'BLENDER_EEVEE_NEXT'
scene.cycles.sampling_pattern = 'TABULATED_SOBOL'
scene.eevee.ray_tracing_options.trace_max_roughness = 0.0
bpy.context.view_layer.update()

# ---- added for rendering (the .blend has no active camera and no usable light): camera, sun
cam_auto = bpy.data.cameras.new('AutoCamera')
cam_auto.lens = 50.0
cam_auto.sensor_width = 36.0
cam_auto.clip_end = 1000.0
ob_auto_camera = bpy.data.objects.new('AutoCamera', cam_auto)
scene.collection.objects.link(ob_auto_camera)
ob_auto_camera.location = (2.72717, -3.66996, 3.30795)
ob_auto_camera.rotation_euler = (1.09748, -7.21219e-08, 0.694738)
scene.camera = ob_auto_camera
light_auto_sun = bpy.data.lights.new('AutoSun', 'SUN')
light_auto_sun.energy = 3.0
light_auto_sun.angle = 0.0523599
ob_auto_sun = bpy.data.objects.new('AutoSun', light_auto_sun)
scene.collection.objects.link(ob_auto_sun)
ob_auto_sun.rotation_euler = (0.872665, 0.174533, 0.523599)
bpy.context.view_layer.update()
